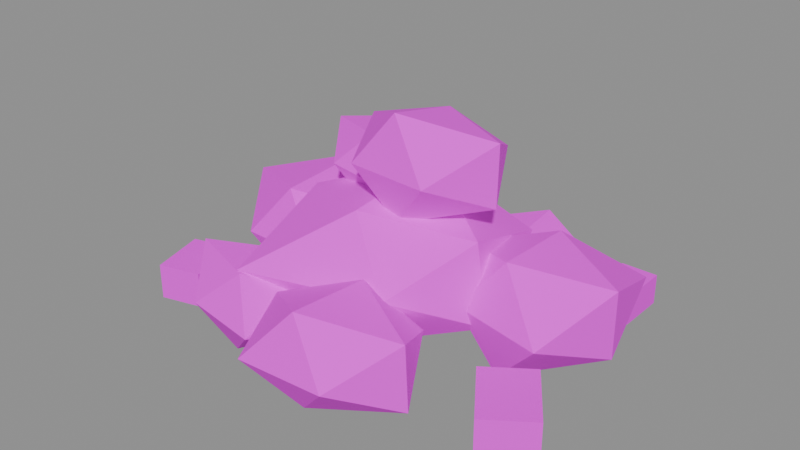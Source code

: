 # Source: res_stone.blend  (saved by Blender 5.3.31; exported with 4.5.12 LTS)
import bpy
from mathutils import Matrix  # noqa: F401  (used for matrix-valued properties, if any)

bpy.ops.wm.read_factory_settings(use_empty=True)
scene = bpy.context.scene
scene.name = 'Scene'

# ---- images (referenced by path relative to the original .blend; pixels are not part of the script)
import os
ASSET_DIR = os.environ.get("B2B_ASSET_DIR", "")  # directory of the original .blend (textures are referenced by path, not embedded)
HERE = os.path.dirname(os.path.abspath(__file__))  # packed textures are extracted next to this script under _unpacked/

def load_image(name, relpath, width, height, colorspace="sRGB"):
    """Load a texture the original file referenced (path relative to the .blend, or extracted next to this script)."""
    p = next((c for c in (os.path.join(HERE, relpath), os.path.join(ASSET_DIR, relpath)) if relpath and os.path.exists(c)), "")
    if p:
        img = bpy.data.images.load(p, check_existing=True)
        img.name = name
    else:  # same state as the original file: an image datablock whose file is absent (Cycles renders it pink)
        img = bpy.data.images.new(name, width, height)
        img.source = "FILE"
        img.filepath = "//" + (relpath or name)
    img.colorspace_settings.name = colorspace
    return img
img_village_palette_png = load_image('village_palette.png', 'village_palette.png', 1024, 1024, 'sRGB')

# ---- materials (node trees are filled in below, after node groups)
mat_villagepalette = bpy.data.materials.new('VillagePalette')

# ---- material node trees
mat_villagepalette.use_nodes = True; mat_villagepalette.node_tree.nodes.clear()
_N = mat_villagepalette.node_tree.nodes; _L = mat_villagepalette.node_tree.links
n0 = _N.new('ShaderNodeBsdfPrincipled'); n0.name = 'Principled BSDF'; n0.location = (-200, 100)
n0.inputs[2].default_value = 0.9
n0.inputs[10].default_value = 0.005
n1 = _N.new('ShaderNodeOutputMaterial'); n1.name = 'Material Output'; n1.location = (200, 100)
n2 = _N.new('ShaderNodeTexImage'); n2.name = 'Image Texture'; n2.location = (-320, 300)
n2.image = img_village_palette_png
_L.new(n0.outputs[0], n1.inputs[0])
_L.new(n2.outputs[0], n0.inputs[0])
n1.is_active_output = True

# ---- meshes
me_res_stone = bpy.data.meshes.new('res_stone')
me_res_stone.from_pydata([(-0.6865, 1.01, 0.75), (0.8158, 1.2, 0.75), (-0.8622, -1.268, 0.75), (0.5837, -0.8586, 0.75), (0.0, -0.5306, 1.368), (0.0, 0.6296, 1.483), (0.0, -0.6621, -0.02133), (0.0, 0.7613, -0.1368), (1.132, 0.0, 0.292), (1.0, 0.0, 1.155), (-0.9566, 0.0, 0.363), (-1.006, 0.0, 1.157), (0.8052, 1.228, 0.5), (1.969, 1.484, 0.5), (0.8726, -0.1287, 0.5), (1.871, -0.3405, 0.5), (1.3, 0.03264, 1.044), (1.3, 0.9358, 1.008), (1.3, -0.05317, -0.1444), (1.3, 1.085, -0.1814), (2.191, 0.5, 0.1397), (2.19, 0.5, 0.8602), (0.4634, 0.5, 0.1616), (0.5267, 0.5, 0.8128), (-1.769, 1.113, 0.5), (-0.7635, 1.066, 0.5), (-1.702, -0.3143, 0.5), (-0.773, -0.3517, 0.5), (-1.25, -0.1408, 1.072), (-1.25, 0.882, 1.12), (-1.25, -0.1308, -0.06017), (-1.25, 0.7433, 0.0418), (-0.5121, 0.35, 0.2015), (-0.3825, 0.35, 0.8509), (-2.054, 0.35, 0.1749), (-2.171, 0.35, 0.8726), (-0.03904, -0.6777, 0.42), (0.822, -0.5557, 0.42), (-0.1328, -1.96, 0.42), (0.7967, -1.907, 0.42), (0.35, -1.734, 0.9844), (0.35, -0.8359, 0.9024), (0.35, -1.653, -0.0494), (0.35, -0.8125, -0.08963), (1.214, -1.25, 0.07067), (1.179, -1.25, 0.7552), (-0.6214, -1.25, 0.02705), (-0.3437, -1.25, 0.7006), (-1.117, -0.5343, 0.4), (-0.3344, -0.3151, 0.4), (-1.172, -1.547, 0.4), (-0.3316, -1.689, 0.4), (-0.8, -1.291, 0.7389), (-0.8, -0.6917, 0.7591), (-0.8, -1.383, -0.04669), (-0.8, -0.6762, 0.02275), (-0.2408, -1.0, 0.1738), (-0.3015, -1.0, 0.6016), (-1.435, -1.0, 0.143), (-1.605, -1.0, 0.7255), (0.4092, 1.778, 0.35), (1.036, 1.844, 0.35), (0.309, 0.7749, 0.35), (1.032, 0.8612, 0.35), (0.7, 1.086, 0.6578), (0.7, 1.693, 0.7496), (0.7, 1.009, -0.04689), (0.7, 1.626, 0.02833), (1.215, 1.35, 0.1419), (1.368, 1.35, 0.6202), (0.06141, 1.35, 0.09167), (0.0833, 1.35, 0.5995), (-0.2753, 0.9726, 1.75), (0.6989, 0.8604, 1.75), (-0.1632, -0.4078, 1.75), (0.7046, -0.4687, 1.75), (0.25, -0.2798, 2.309), (0.25, 0.5301, 2.135), (0.25, -0.2591, 1.215), (0.25, 0.6132, 1.269), (1.048, 0.2, 1.427), (1.06, 0.2, 2.078), (-0.463, 0.2, 1.462), (-0.4091, 0.2, 2.017), (-0.9129, 1.157, 1.4), (-0.125, 1.102, 1.4), (-0.8293, 0.06567, 1.4), (-0.07425, -0.07626, 1.4), (-0.5, 0.257, 1.741), (-0.5, 0.8539, 1.754), (-0.5, 0.1929, 0.984), (-0.5, 0.8337, 1.069), (-0.00909, 0.55, 1.201), (0.08066, 0.55, 1.635), (-0.9934, 0.55, 1.2), (-1.171, 0.55, 1.672), (2.44, -1.049, 0.0), (2.01, -0.4351, 0.0), (1.56, -0.7506, 0.0), (1.99, -1.365, 0.0), (2.44, -1.049, 0.45), (2.01, -0.4351, 0.45), (1.56, -0.7506, 0.45), (1.99, -1.365, 0.45), (-1.595, -1.144, 0.0), (-1.758, -0.5359, 0.0), (-2.205, -0.6555, 0.0), (-2.042, -1.264, 0.0), (-1.595, -1.144, 0.378), (-1.758, -0.5359, 0.378), (-2.205, -0.6555, 0.378), (-2.042, -1.264, 0.378), (1.898, 1.33, 0.0), (1.898, 1.87, 0.0), (1.502, 1.87, 0.0), (1.502, 1.33, 0.0), (1.898, 1.33, 0.324), (1.898, 1.87, 0.324), (1.502, 1.87, 0.324), (1.502, 1.33, 0.324)], [], [(0, 11, 5), (0, 5, 1), (0, 1, 7), (0, 7, 10), (0, 10, 11), (1, 5, 9), (5, 11, 4), (11, 10, 2), (10, 7, 6), (7, 1, 8), (3, 9, 4), (3, 4, 2), (3, 2, 6), (3, 6, 8), (3, 8, 9), (4, 9, 5), (2, 4, 11), (6, 2, 10), (8, 6, 7), (9, 8, 1), (12, 23, 17), (12, 17, 13), (12, 13, 19), (12, 19, 22), (12, 22, 23), (13, 17, 21), (17, 23, 16), (23, 22, 14), (22, 19, 18), (19, 13, 20), (15, 21, 16), (15, 16, 14), (15, 14, 18), (15, 18, 20), (15, 20, 21), (16, 21, 17), (14, 16, 23), (18, 14, 22), (20, 18, 19), (21, 20, 13), (24, 35, 29), (24, 29, 25), (24, 25, 31), (24, 31, 34), (24, 34, 35), (25, 29, 33), (29, 35, 28), (35, 34, 26), (34, 31, 30), (31, 25, 32), (27, 33, 28), (27, 28, 26), (27, 26, 30), (27, 30, 32), (27, 32, 33), (28, 33, 29), (26, 28, 35), (30, 26, 34), (32, 30, 31), (33, 32, 25), (36, 47, 41), (36, 41, 37), (36, 37, 43), (36, 43, 46), (36, 46, 47), (37, 41, 45), (41, 47, 40), (47, 46, 38), (46, 43, 42), (43, 37, 44), (39, 45, 40), (39, 40, 38), (39, 38, 42), (39, 42, 44), (39, 44, 45), (40, 45, 41), (38, 40, 47), (42, 38, 46), (44, 42, 43), (45, 44, 37), (48, 59, 53), (48, 53, 49), (48, 49, 55), (48, 55, 58), (48, 58, 59), (49, 53, 57), (53, 59, 52), (59, 58, 50), (58, 55, 54), (55, 49, 56), (51, 57, 52), (51, 52, 50), (51, 50, 54), (51, 54, 56), (51, 56, 57), (52, 57, 53), (50, 52, 59), (54, 50, 58), (56, 54, 55), (57, 56, 49), (60, 71, 65), (60, 65, 61), (60, 61, 67), (60, 67, 70), (60, 70, 71), (61, 65, 69), (65, 71, 64), (71, 70, 62), (70, 67, 66), (67, 61, 68), (63, 69, 64), (63, 64, 62), (63, 62, 66), (63, 66, 68), (63, 68, 69), (64, 69, 65), (62, 64, 71), (66, 62, 70), (68, 66, 67), (69, 68, 61), (72, 83, 77), (72, 77, 73), (72, 73, 79), (72, 79, 82), (72, 82, 83), (73, 77, 81), (77, 83, 76), (83, 82, 74), (82, 79, 78), (79, 73, 80), (75, 81, 76), (75, 76, 74), (75, 74, 78), (75, 78, 80), (75, 80, 81), (76, 81, 77), (74, 76, 83), (78, 74, 82), (80, 78, 79), (81, 80, 73), (84, 95, 89), (84, 89, 85), (84, 85, 91), (84, 91, 94), (84, 94, 95), (85, 89, 93), (89, 95, 88), (95, 94, 86), (94, 91, 90), (91, 85, 92), (87, 93, 88), (87, 88, 86), (87, 86, 90), (87, 90, 92), (87, 92, 93), (88, 93, 89), (86, 88, 95), (90, 86, 94), (92, 90, 91), (93, 92, 85), (96, 99, 98, 97), (100, 101, 102, 103), (96, 97, 101, 100), (97, 98, 102, 101), (98, 99, 103, 102), (99, 96, 100, 103), (104, 107, 106, 105), (108, 109, 110, 111), (104, 105, 109, 108), (105, 106, 110, 109), (106, 107, 111, 110), (107, 104, 108, 111), (112, 115, 114, 113), (116, 117, 118, 119), (112, 113, 117, 116), (113, 114, 118, 117), (114, 115, 119, 118), (115, 112, 116, 119)])
_uv = me_res_stone.uv_layers.new(name='UVMap')
_uv.uv.foreach_set('vector', [0.2109, 0.5465, 0.2109, 0.6872, 0.2109, 0.8, 0.2109, 0.5465, 0.2109, 0.8, 0.2109, 0.5465, 0.2109, 0.5465, 0.2109, 0.5465, 0.2109, 0.24, 0.2109, 0.5465, 0.2109, 0.24, 0.2109, 0.4128, 0.2109, 0.5465, 0.2109, 0.4128, 0.2109, 0.6872, 0.2109, 0.5465, 0.2109, 0.8, 0.2109, 0.6864, 0.2109, 0.8, 0.2109, 0.6872, 0.2109, 0.7602, 0.2109, 0.6872, 0.2109, 0.4128, 0.2109, 0.5465, 0.2109, 0.4128, 0.2109, 0.24, 0.2109, 0.2799, 0.2109, 0.24, 0.2109, 0.5465, 0.2109, 0.3882, 0.2109, 0.5465, 0.2109, 0.6864, 0.2109, 0.7602, 0.2109, 0.5465, 0.2109, 0.7602, 0.2109, 0.5465, 0.2109, 0.5465, 0.2109, 0.5465, 0.2109, 0.2799, 0.2109, 0.5465, 0.2109, 0.2799, 0.2109, 0.3882, 0.2109, 0.5465, 0.2109, 0.3882, 0.2109, 0.6864, 0.2109, 0.7602, 0.2109, 0.6864, 0.2109, 0.8, 0.2109, 0.5465, 0.2109, 0.7602, 0.2109, 0.6872, 0.2109, 0.2799, 0.2109, 0.5465, 0.2109, 0.4128, 0.2109, 0.3882, 0.2109, 0.2799, 0.2109, 0.24, 0.2109, 0.6864, 0.2109, 0.3882, 0.2109, 0.5465, 0.2578, 0.5513, 0.2578, 0.6942, 0.2578, 0.7832, 0.2578, 0.5513, 0.2578, 0.7832, 0.2578, 0.5513, 0.2578, 0.5513, 0.2578, 0.5513, 0.2578, 0.24, 0.2578, 0.5513, 0.2578, 0.24, 0.2578, 0.3967, 0.2578, 0.5513, 0.2578, 0.3967, 0.2578, 0.6942, 0.2578, 0.5513, 0.2578, 0.7832, 0.2578, 0.7158, 0.2578, 0.7832, 0.2578, 0.6942, 0.2578, 0.8, 0.2578, 0.6942, 0.2578, 0.3967, 0.2578, 0.5513, 0.2578, 0.3967, 0.2578, 0.24, 0.2578, 0.2569, 0.2578, 0.24, 0.2578, 0.5513, 0.2578, 0.3867, 0.2578, 0.5513, 0.2578, 0.7158, 0.2578, 0.8, 0.2578, 0.5513, 0.2578, 0.8, 0.2578, 0.5513, 0.2578, 0.5513, 0.2578, 0.5513, 0.2578, 0.2569, 0.2578, 0.5513, 0.2578, 0.2569, 0.2578, 0.3867, 0.2578, 0.5513, 0.2578, 0.3867, 0.2578, 0.7158, 0.2578, 0.8, 0.2578, 0.7158, 0.2578, 0.7832, 0.2578, 0.5513, 0.2578, 0.8, 0.2578, 0.6942, 0.2578, 0.2569, 0.2578, 0.5513, 0.2578, 0.3967, 0.2578, 0.3867, 0.2578, 0.2569, 0.2578, 0.24, 0.2578, 0.7158, 0.2578, 0.3867, 0.2578, 0.5513, 0.2266, 0.5059, 0.2266, 0.6827, 0.2266, 0.8, 0.2266, 0.5059, 0.2266, 0.8, 0.2266, 0.5059, 0.2266, 0.5059, 0.2266, 0.5059, 0.2266, 0.2884, 0.2266, 0.5059, 0.2266, 0.2884, 0.2266, 0.3516, 0.2266, 0.5059, 0.2266, 0.3516, 0.2266, 0.6827, 0.2266, 0.5059, 0.2266, 0.8, 0.2266, 0.6724, 0.2266, 0.8, 0.2266, 0.6827, 0.2266, 0.7772, 0.2266, 0.6827, 0.2266, 0.3516, 0.2266, 0.5059, 0.2266, 0.3516, 0.2266, 0.2884, 0.2266, 0.24, 0.2266, 0.2884, 0.2266, 0.5059, 0.2266, 0.3642, 0.2266, 0.5059, 0.2266, 0.6724, 0.2266, 0.7772, 0.2266, 0.5059, 0.2266, 0.7772, 0.2266, 0.5059, 0.2266, 0.5059, 0.2266, 0.5059, 0.2266, 0.24, 0.2266, 0.5059, 0.2266, 0.24, 0.2266, 0.3642, 0.2266, 0.5059, 0.2266, 0.3642, 0.2266, 0.6724, 0.2266, 0.7772, 0.2266, 0.6724, 0.2266, 0.8, 0.2266, 0.5059, 0.2266, 0.7772, 0.2266, 0.6827, 0.2266, 0.24, 0.2266, 0.5059, 0.2266, 0.3516, 0.2266, 0.3642, 0.2266, 0.24, 0.2266, 0.2884, 0.2266, 0.6724, 0.2266, 0.3642, 0.2266, 0.5059, 0.2578, 0.5057, 0.2578, 0.6521, 0.2578, 0.7573, 0.2578, 0.5057, 0.2578, 0.7573, 0.2578, 0.5057, 0.2578, 0.5057, 0.2578, 0.5057, 0.2578, 0.24, 0.2578, 0.5057, 0.2578, 0.24, 0.2578, 0.3008, 0.2578, 0.5057, 0.2578, 0.3008, 0.2578, 0.6521, 0.2578, 0.5057, 0.2578, 0.7573, 0.2578, 0.6805, 0.2578, 0.7573, 0.2578, 0.6521, 0.2578, 0.8, 0.2578, 0.6521, 0.2578, 0.3008, 0.2578, 0.5057, 0.2578, 0.3008, 0.2578, 0.24, 0.2578, 0.261, 0.2578, 0.24, 0.2578, 0.5057, 0.2578, 0.3236, 0.2578, 0.5057, 0.2578, 0.6805, 0.2578, 0.8, 0.2578, 0.5057, 0.2578, 0.8, 0.2578, 0.5057, 0.2578, 0.5057, 0.2578, 0.5057, 0.2578, 0.261, 0.2578, 0.5057, 0.2578, 0.261, 0.2578, 0.3236, 0.2578, 0.5057, 0.2578, 0.3236, 0.2578, 0.6805, 0.2578, 0.8, 0.2578, 0.6805, 0.2578, 0.7573, 0.2578, 0.5057, 0.2578, 0.8, 0.2578, 0.6521, 0.2578, 0.261, 0.2578, 0.5057, 0.2578, 0.3008, 0.2578, 0.3236, 0.2578, 0.261, 0.2578, 0.24, 0.2578, 0.6805, 0.2578, 0.3236, 0.2578, 0.5057, 0.2109, 0.5504, 0.2109, 0.7766, 0.2109, 0.8, 0.2109, 0.5504, 0.2109, 0.8, 0.2109, 0.5504, 0.2109, 0.5504, 0.2109, 0.5504, 0.2109, 0.2883, 0.2109, 0.5504, 0.2109, 0.2883, 0.2109, 0.3718, 0.2109, 0.5504, 0.2109, 0.3718, 0.2109, 0.7766, 0.2109, 0.5504, 0.2109, 0.8, 0.2109, 0.6906, 0.2109, 0.8, 0.2109, 0.7766, 0.2109, 0.786, 0.2109, 0.7766, 0.2109, 0.3718, 0.2109, 0.5504, 0.2109, 0.3718, 0.2109, 0.2883, 0.2109, 0.24, 0.2109, 0.2883, 0.2109, 0.5504, 0.2109, 0.3932, 0.2109, 0.5504, 0.2109, 0.6906, 0.2109, 0.786, 0.2109, 0.5504, 0.2109, 0.786, 0.2109, 0.5504, 0.2109, 0.5504, 0.2109, 0.5504, 0.2109, 0.24, 0.2109, 0.5504, 0.2109, 0.24, 0.2109, 0.3932, 0.2109, 0.5504, 0.2109, 0.3932, 0.2109, 0.6906, 0.2109, 0.786, 0.2109, 0.6906, 0.2109, 0.8, 0.2109, 0.5504, 0.2109, 0.786, 0.2109, 0.7766, 0.2109, 0.24, 0.2109, 0.5504, 0.2109, 0.3718, 0.2109, 0.3932, 0.2109, 0.24, 0.2109, 0.2883, 0.2109, 0.6906, 0.2109, 0.3932, 0.2109, 0.5504, 0.2266, 0.5191, 0.2266, 0.6945, 0.2266, 0.8, 0.2266, 0.5191, 0.2266, 0.8, 0.2266, 0.5191, 0.2266, 0.5191, 0.2266, 0.5191, 0.2266, 0.2929, 0.2266, 0.5191, 0.2266, 0.2929, 0.2266, 0.3374, 0.2266, 0.5191, 0.2266, 0.3374, 0.2266, 0.6945, 0.2266, 0.5191, 0.2266, 0.8, 0.2266, 0.7091, 0.2266, 0.8, 0.2266, 0.6945, 0.2266, 0.7355, 0.2266, 0.6945, 0.2266, 0.3374, 0.2266, 0.5191, 0.2266, 0.3374, 0.2266, 0.2929, 0.2266, 0.24, 0.2266, 0.2929, 0.2266, 0.5191, 0.2266, 0.3727, 0.2266, 0.5191, 0.2266, 0.7091, 0.2266, 0.7355, 0.2266, 0.5191, 0.2266, 0.7355, 0.2266, 0.5191, 0.2266, 0.5191, 0.2266, 0.5191, 0.2266, 0.24, 0.2266, 0.5191, 0.2266, 0.24, 0.2266, 0.3727, 0.2266, 0.5191, 0.2266, 0.3727, 0.2266, 0.7091, 0.2266, 0.7355, 0.2266, 0.7091, 0.2266, 0.8, 0.2266, 0.5191, 0.2266, 0.7355, 0.2266, 0.6945, 0.2266, 0.24, 0.2266, 0.5191, 0.2266, 0.3374, 0.2266, 0.3727, 0.2266, 0.24, 0.2266, 0.2929, 0.2266, 0.7091, 0.2266, 0.3727, 0.2266, 0.5191, 0.2578, 0.5138, 0.2578, 0.6504, 0.2578, 0.7108, 0.2578, 0.5138, 0.2578, 0.7108, 0.2578, 0.5138, 0.2578, 0.5138, 0.2578, 0.5138, 0.2578, 0.2674, 0.2578, 0.5138, 0.2578, 0.2674, 0.2578, 0.3662, 0.2578, 0.5138, 0.2578, 0.3662, 0.2578, 0.6504, 0.2578, 0.5138, 0.2578, 0.7108, 0.2578, 0.6815, 0.2578, 0.7108, 0.2578, 0.6504, 0.2578, 0.8, 0.2578, 0.6504, 0.2578, 0.3662, 0.2578, 0.5138, 0.2578, 0.3662, 0.2578, 0.2674, 0.2578, 0.24, 0.2578, 0.2674, 0.2578, 0.5138, 0.2578, 0.3487, 0.2578, 0.5138, 0.2578, 0.6815, 0.2578, 0.8, 0.2578, 0.5138, 0.2578, 0.8, 0.2578, 0.5138, 0.2578, 0.5138, 0.2578, 0.5138, 0.2578, 0.24, 0.2578, 0.5138, 0.2578, 0.24, 0.2578, 0.3487, 0.2578, 0.5138, 0.2578, 0.3487, 0.2578, 0.6815, 0.2578, 0.8, 0.2578, 0.6815, 0.2578, 0.7108, 0.2578, 0.5138, 0.2578, 0.8, 0.2578, 0.6504, 0.2578, 0.24, 0.2578, 0.5138, 0.2578, 0.3662, 0.2578, 0.3487, 0.2578, 0.24, 0.2578, 0.2674, 0.2578, 0.6815, 0.2578, 0.3487, 0.2578, 0.5138, 0.2109, 0.5425, 0.2109, 0.74, 0.2109, 0.8, 0.2109, 0.5425, 0.2109, 0.8, 0.2109, 0.5425, 0.2109, 0.5425, 0.2109, 0.5425, 0.2109, 0.3021, 0.2109, 0.5425, 0.2109, 0.3021, 0.2109, 0.3974, 0.2109, 0.5425, 0.2109, 0.3974, 0.2109, 0.74, 0.2109, 0.5425, 0.2109, 0.8, 0.2109, 0.7133, 0.2109, 0.8, 0.2109, 0.74, 0.2109, 0.7908, 0.2109, 0.74, 0.2109, 0.3974, 0.2109, 0.5425, 0.2109, 0.3974, 0.2109, 0.3021, 0.2109, 0.24, 0.2109, 0.3021, 0.2109, 0.5425, 0.2109, 0.3981, 0.2109, 0.5425, 0.2109, 0.7133, 0.2109, 0.7908, 0.2109, 0.5425, 0.2109, 0.7908, 0.2109, 0.5425, 0.2109, 0.5425, 0.2109, 0.5425, 0.2109, 0.24, 0.2109, 0.5425, 0.2109, 0.24, 0.2109, 0.3981, 0.2109, 0.5425, 0.2109, 0.3981, 0.2109, 0.7133, 0.2109, 0.7908, 0.2109, 0.7133, 0.2109, 0.8, 0.2109, 0.5425, 0.2109, 0.7908, 0.2109, 0.74, 0.2109, 0.24, 0.2109, 0.5425, 0.2109, 0.3974, 0.2109, 0.3981, 0.2109, 0.24, 0.2109, 0.3021, 0.2109, 0.7133, 0.2109, 0.3981, 0.2109, 0.5425, 0.2422, 0.4641, 0.2422, 0.4641, 0.2422, 0.4641, 0.2422, 0.4641, 0.2422, 0.6441, 0.2422, 0.6441, 0.2422, 0.6441, 0.2422, 0.6441, 0.2422, 0.4641, 0.2422, 0.4641, 0.2422, 0.6441, 0.2422, 0.6441, 0.2422, 0.4641, 0.2422, 0.4641, 0.2422, 0.6441, 0.2422, 0.6441, 0.2422, 0.4641, 0.2422, 0.4641, 0.2422, 0.6441, 0.2422, 0.6441, 0.2422, 0.4641, 0.2422, 0.4641, 0.2422, 0.6441, 0.2422, 0.6441, 0.2422, 0.3784, 0.2422, 0.3784, 0.2422, 0.3784, 0.2422, 0.3784, 0.2422, 0.5584, 0.2422, 0.5584, 0.2422, 0.5584, 0.2422, 0.5584, 0.2422, 0.3784, 0.2422, 0.3784, 0.2422, 0.5584, 0.2422, 0.5584, 0.2422, 0.3784, 0.2422, 0.3784, 0.2422, 0.5584, 0.2422, 0.5584, 0.2422, 0.3784, 0.2422, 0.3784, 0.2422, 0.5584, 0.2422, 0.5584, 0.2422, 0.3784, 0.2422, 0.3784, 0.2422, 0.5584, 0.2422, 0.5584, 0.2422, 0.3965, 0.2422, 0.3965, 0.2422, 0.3965, 0.2422, 0.3965, 0.2422, 0.5765, 0.2422, 0.5765, 0.2422, 0.5765, 0.2422, 0.5765, 0.2422, 0.3965, 0.2422, 0.3965, 0.2422, 0.5765, 0.2422, 0.5765, 0.2422, 0.3965, 0.2422, 0.3965, 0.2422, 0.5765, 0.2422, 0.5765, 0.2422, 0.3965, 0.2422, 0.3965, 0.2422, 0.5765, 0.2422, 0.5765, 0.2422, 0.3965, 0.2422, 0.3965, 0.2422, 0.5765, 0.2422, 0.5765])
me_res_stone.materials.append(mat_villagepalette)
me_res_stone.update()

# ---- objects
ob_res_stone = bpy.data.objects.new('res_stone', me_res_stone)

# ---- transforms, parenting, visibility, modifiers, constraints
ob_res_stone.location = (0.0, 0.0, 0.0)

# ---- collection membership
scene.collection.objects.link(ob_res_stone)

# ---- scene / render settings (as saved in the file)
scene.frame_start = 1; scene.frame_end = 250; scene.frame_set(1)
scene.render.engine = 'BLENDER_EEVEE_NEXT'
scene.render.bake_bias = 0.0
scene.render.bake_samples = 0
scene.render.compositor_device = 'GPU'
scene.eevee.use_volume_custom_range = False
scene.eevee.fast_gi_thickness_near = 0.1
scene.eevee.fast_gi_thickness_far = 0.0
scene.eevee.ray_tracing_options.screen_trace_thickness = 0.1
bpy.context.view_layer.update()

# ---- added for rendering (the .blend has no active camera and no usable light): camera, sun + grey world if the file has none
cam_auto = bpy.data.cameras.new('AutoCamera')
cam_auto.lens = 50.0
cam_auto.sensor_width = 36.0
cam_auto.clip_end = 1000.0
ob_auto_camera = bpy.data.objects.new('AutoCamera', cam_auto)
scene.collection.objects.link(ob_auto_camera)
ob_auto_camera.location = (6.14591, -7.27877, 5.8862)
ob_auto_camera.rotation_euler = (1.09748, -7.21219e-08, 0.694738)
scene.camera = ob_auto_camera
light_auto_sun = bpy.data.lights.new('AutoSun', 'SUN')
light_auto_sun.energy = 3.0
light_auto_sun.angle = 0.0523599
ob_auto_sun = bpy.data.objects.new('AutoSun', light_auto_sun)
scene.collection.objects.link(ob_auto_sun)
ob_auto_sun.rotation_euler = (0.872665, 0.174533, 0.523599)
if scene.world is None:
    world_auto = bpy.data.worlds.new('AutoWorld')
    world_auto.color = (0.3, 0.3, 0.3)
    scene.world = world_auto
bpy.context.view_layer.update()
